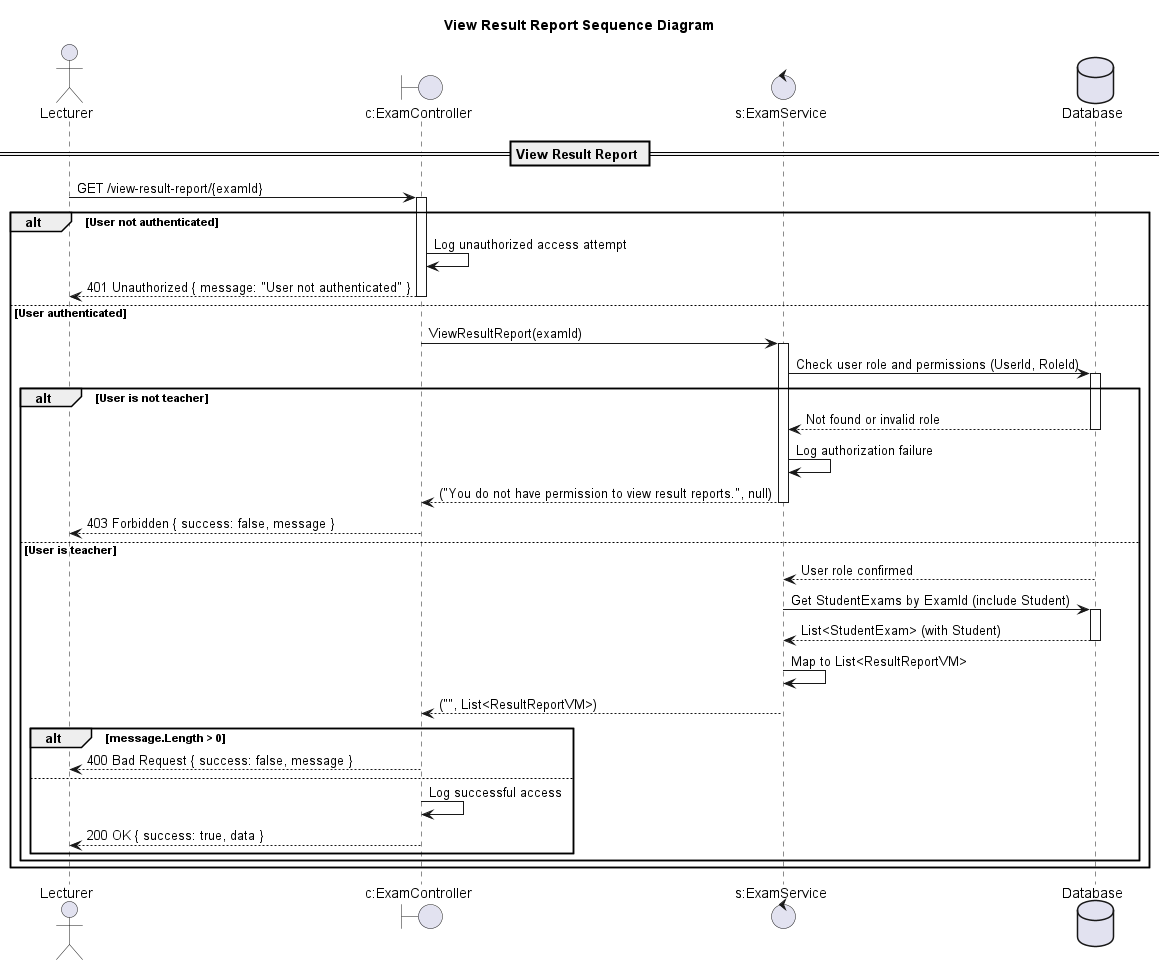

The diagram above was rendered by PlantUML. Its source (embedded in the PNG):
@startuml

title View Result Report Sequence Diagram

actor "Lecturer" as Client
boundary "c:ExamController" as Controller
control "s:ExamService" as Service
database "Database" as DB

== View Result Report ==

Client -> Controller: GET /view-result-report/{examId}
activate Controller

alt User not authenticated
    Controller -> Controller: Log unauthorized access attempt
    Controller --> Client: 401 Unauthorized { message: "User not authenticated" }
    deactivate Controller
else User authenticated
    Controller -> Service: ViewResultReport(examId)
    activate Service

    Service -> DB: Check user role and permissions (UserId, RoleId)
    activate DB
    alt User is not teacher
        DB --> Service: Not found or invalid role
        deactivate DB
        Service -> Service: Log authorization failure
        Service --> Controller: ("You do not have permission to view result reports.", null)
        deactivate Service
        Controller --> Client: 403 Forbidden { success: false, message }
        deactivate Controller
    else User is teacher
        DB --> Service: User role confirmed
        deactivate DB

        Service -> DB: Get StudentExams by ExamId (include Student)
        activate DB
        DB --> Service: List<StudentExam> (with Student)
        deactivate DB

        Service -> Service: Map to List<ResultReportVM>
        Service --> Controller: ("", List<ResultReportVM>)
        deactivate Service
        
        alt message.Length > 0
            Controller --> Client: 400 Bad Request { success: false, message }
        else
            Controller -> Controller: Log successful access
            Controller --> Client: 200 OK { success: true, data }
        end
    end
end

deactivate Controller

@enduml